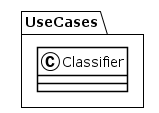

The diagram above was rendered by PlantUML. Its source (embedded in the PNG):
@startuml
!theme plain
package UseCases {
class Classifier {
}
}
@enduml